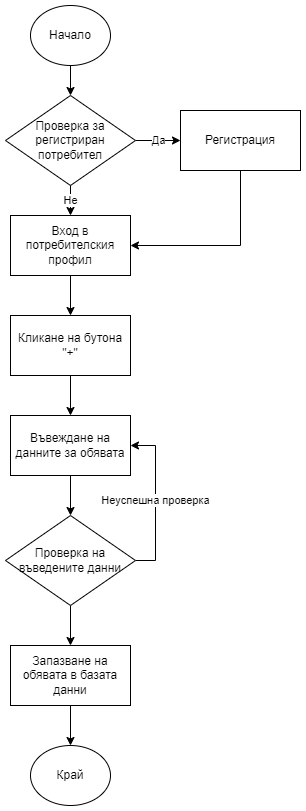

The diagram above was exported from draw.io. Its source (the exported page's mxGraphModel, read from the mxfile embedded in the PNG):
<mxGraphModel dx="1038" dy="649" grid="1" gridSize="10" guides="1" tooltips="1" connect="1" arrows="1" fold="1" page="1" pageScale="1" pageWidth="850" pageHeight="1100" math="0" shadow="0">
  <root>
    <mxCell id="0" />
    <mxCell id="1" parent="0" />
    <mxCell id="R6uWDwjVPq-azr5CuZpf-1" value="Начало" style="ellipse;whiteSpace=wrap;html=1;" vertex="1" parent="1">
      <mxGeometry x="130" y="30" width="80" height="60" as="geometry" />
    </mxCell>
    <mxCell id="R6uWDwjVPq-azr5CuZpf-2" value="Край" style="ellipse;whiteSpace=wrap;html=1;" vertex="1" parent="1">
      <mxGeometry x="130" y="770" width="80" height="60" as="geometry" />
    </mxCell>
    <mxCell id="R6uWDwjVPq-azr5CuZpf-12" style="edgeStyle=orthogonalEdgeStyle;rounded=0;orthogonalLoop=1;jettySize=auto;html=1;" edge="1" parent="1" source="R6uWDwjVPq-azr5CuZpf-3" target="R6uWDwjVPq-azr5CuZpf-4">
      <mxGeometry relative="1" as="geometry" />
    </mxCell>
    <mxCell id="R6uWDwjVPq-azr5CuZpf-3" value="Вход в потребителския профил" style="rounded=0;whiteSpace=wrap;html=1;" vertex="1" parent="1">
      <mxGeometry x="110" y="240" width="120" height="60" as="geometry" />
    </mxCell>
    <mxCell id="R6uWDwjVPq-azr5CuZpf-13" style="edgeStyle=orthogonalEdgeStyle;rounded=0;orthogonalLoop=1;jettySize=auto;html=1;entryX=0.5;entryY=0;entryDx=0;entryDy=0;" edge="1" parent="1" source="R6uWDwjVPq-azr5CuZpf-4" target="R6uWDwjVPq-azr5CuZpf-5">
      <mxGeometry relative="1" as="geometry" />
    </mxCell>
    <mxCell id="R6uWDwjVPq-azr5CuZpf-4" value="Кликане на бутона &quot;+&quot;" style="rounded=0;whiteSpace=wrap;html=1;" vertex="1" parent="1">
      <mxGeometry x="110" y="340" width="120" height="60" as="geometry" />
    </mxCell>
    <mxCell id="R6uWDwjVPq-azr5CuZpf-14" style="edgeStyle=orthogonalEdgeStyle;rounded=0;orthogonalLoop=1;jettySize=auto;html=1;entryX=0.5;entryY=0;entryDx=0;entryDy=0;" edge="1" parent="1" source="R6uWDwjVPq-azr5CuZpf-5" target="R6uWDwjVPq-azr5CuZpf-6">
      <mxGeometry relative="1" as="geometry" />
    </mxCell>
    <mxCell id="R6uWDwjVPq-azr5CuZpf-5" value="Въвеждане на данните за обявата" style="rounded=0;whiteSpace=wrap;html=1;" vertex="1" parent="1">
      <mxGeometry x="110" y="440" width="120" height="60" as="geometry" />
    </mxCell>
    <mxCell id="R6uWDwjVPq-azr5CuZpf-15" style="edgeStyle=orthogonalEdgeStyle;rounded=0;orthogonalLoop=1;jettySize=auto;html=1;entryX=0.5;entryY=0;entryDx=0;entryDy=0;" edge="1" parent="1" source="R6uWDwjVPq-azr5CuZpf-6" target="R6uWDwjVPq-azr5CuZpf-7">
      <mxGeometry relative="1" as="geometry" />
    </mxCell>
    <mxCell id="R6uWDwjVPq-azr5CuZpf-18" value="Неуспешна проверка" style="edgeStyle=orthogonalEdgeStyle;rounded=0;orthogonalLoop=1;jettySize=auto;html=1;exitX=1;exitY=0.5;exitDx=0;exitDy=0;entryX=1;entryY=0.5;entryDx=0;entryDy=0;" edge="1" parent="1" source="R6uWDwjVPq-azr5CuZpf-6" target="R6uWDwjVPq-azr5CuZpf-5">
      <mxGeometry relative="1" as="geometry" />
    </mxCell>
    <mxCell id="R6uWDwjVPq-azr5CuZpf-6" value="Проверка на въведените данни" style="rhombus;whiteSpace=wrap;html=1;" vertex="1" parent="1">
      <mxGeometry x="105" y="540" width="130" height="90" as="geometry" />
    </mxCell>
    <mxCell id="R6uWDwjVPq-azr5CuZpf-16" style="edgeStyle=orthogonalEdgeStyle;rounded=0;orthogonalLoop=1;jettySize=auto;html=1;entryX=0.5;entryY=0;entryDx=0;entryDy=0;" edge="1" parent="1" source="R6uWDwjVPq-azr5CuZpf-7" target="R6uWDwjVPq-azr5CuZpf-2">
      <mxGeometry relative="1" as="geometry" />
    </mxCell>
    <mxCell id="R6uWDwjVPq-azr5CuZpf-7" value="Запазване на обявата в базата данни" style="rounded=0;whiteSpace=wrap;html=1;" vertex="1" parent="1">
      <mxGeometry x="110" y="670" width="120" height="60" as="geometry" />
    </mxCell>
    <mxCell id="R6uWDwjVPq-azr5CuZpf-17" value="Да" style="edgeStyle=orthogonalEdgeStyle;rounded=0;orthogonalLoop=1;jettySize=auto;html=1;entryX=0;entryY=0.5;entryDx=0;entryDy=0;" edge="1" parent="1" source="R6uWDwjVPq-azr5CuZpf-8" target="R6uWDwjVPq-azr5CuZpf-9">
      <mxGeometry relative="1" as="geometry" />
    </mxCell>
    <mxCell id="R6uWDwjVPq-azr5CuZpf-8" value="Проверка за регистриран потребител" style="rhombus;whiteSpace=wrap;html=1;" vertex="1" parent="1">
      <mxGeometry x="105" y="120" width="130" height="90" as="geometry" />
    </mxCell>
    <mxCell id="R6uWDwjVPq-azr5CuZpf-19" style="edgeStyle=orthogonalEdgeStyle;rounded=0;orthogonalLoop=1;jettySize=auto;html=1;exitX=0.5;exitY=1;exitDx=0;exitDy=0;entryX=1;entryY=0.5;entryDx=0;entryDy=0;" edge="1" parent="1" source="R6uWDwjVPq-azr5CuZpf-9" target="R6uWDwjVPq-azr5CuZpf-3">
      <mxGeometry relative="1" as="geometry" />
    </mxCell>
    <mxCell id="R6uWDwjVPq-azr5CuZpf-9" value="Регистрация" style="rounded=0;whiteSpace=wrap;html=1;" vertex="1" parent="1">
      <mxGeometry x="280" y="135" width="120" height="60" as="geometry" />
    </mxCell>
    <mxCell id="R6uWDwjVPq-azr5CuZpf-10" value="" style="endArrow=classic;html=1;rounded=0;exitX=0.5;exitY=1;exitDx=0;exitDy=0;" edge="1" parent="1" source="R6uWDwjVPq-azr5CuZpf-1" target="R6uWDwjVPq-azr5CuZpf-8">
      <mxGeometry width="50" height="50" relative="1" as="geometry">
        <mxPoint x="400" y="290" as="sourcePoint" />
        <mxPoint x="450" y="240" as="targetPoint" />
      </mxGeometry>
    </mxCell>
    <mxCell id="R6uWDwjVPq-azr5CuZpf-11" value="Не" style="endArrow=classic;html=1;rounded=0;exitX=0.5;exitY=1;exitDx=0;exitDy=0;entryX=0.5;entryY=0;entryDx=0;entryDy=0;" edge="1" parent="1" source="R6uWDwjVPq-azr5CuZpf-8" target="R6uWDwjVPq-azr5CuZpf-3">
      <mxGeometry width="50" height="50" relative="1" as="geometry">
        <mxPoint x="400" y="290" as="sourcePoint" />
        <mxPoint x="450" y="240" as="targetPoint" />
      </mxGeometry>
    </mxCell>
  </root>
</mxGraphModel>